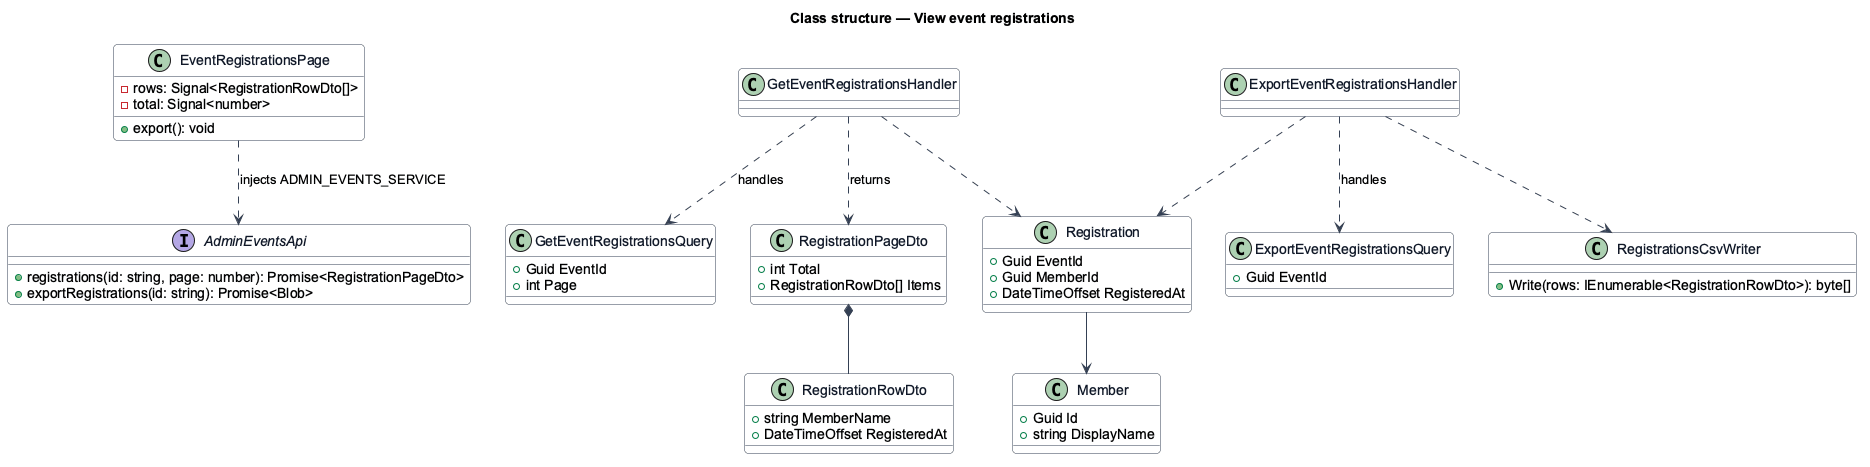

The diagram above was rendered by PlantUML. Its source (embedded in the PNG):
@startuml
skinparam backgroundColor #FFFFFF
skinparam shadowing false
skinparam roundcorner 8
skinparam defaultFontName Arial
skinparam ArrowColor #344054
skinparam class {
  BorderColor #344054
  FontColor #101828
  BackgroundColor #F9FAFB
}
title Class structure — View event registrations

class EventRegistrationsPage {
  -rows: Signal<RegistrationRowDto[]>
  -total: Signal<number>
  +export(): void
}
interface AdminEventsApi {
  +registrations(id: string, page: number): Promise<RegistrationPageDto>
  +exportRegistrations(id: string): Promise<Blob>
}
class GetEventRegistrationsQuery {
  +Guid EventId
  +int Page
}
class ExportEventRegistrationsQuery {
  +Guid EventId
}
class GetEventRegistrationsHandler
class ExportEventRegistrationsHandler
class RegistrationsCsvWriter {
  +Write(rows: IEnumerable<RegistrationRowDto>): byte[]
}
class RegistrationPageDto {
  +int Total
  +RegistrationRowDto[] Items
}
class RegistrationRowDto {
  +string MemberName
  +DateTimeOffset RegisteredAt
}
class Registration {
  +Guid EventId
  +Guid MemberId
  +DateTimeOffset RegisteredAt
}
class Member {
  +Guid Id
  +string DisplayName
}

EventRegistrationsPage ..> AdminEventsApi : injects ADMIN_EVENTS_SERVICE
GetEventRegistrationsHandler ..> GetEventRegistrationsQuery : handles
ExportEventRegistrationsHandler ..> ExportEventRegistrationsQuery : handles
ExportEventRegistrationsHandler ..> RegistrationsCsvWriter
GetEventRegistrationsHandler ..> RegistrationPageDto : returns
RegistrationPageDto *-- RegistrationRowDto
Registration --> Member
GetEventRegistrationsHandler ..> Registration
ExportEventRegistrationsHandler ..> Registration
@enduml